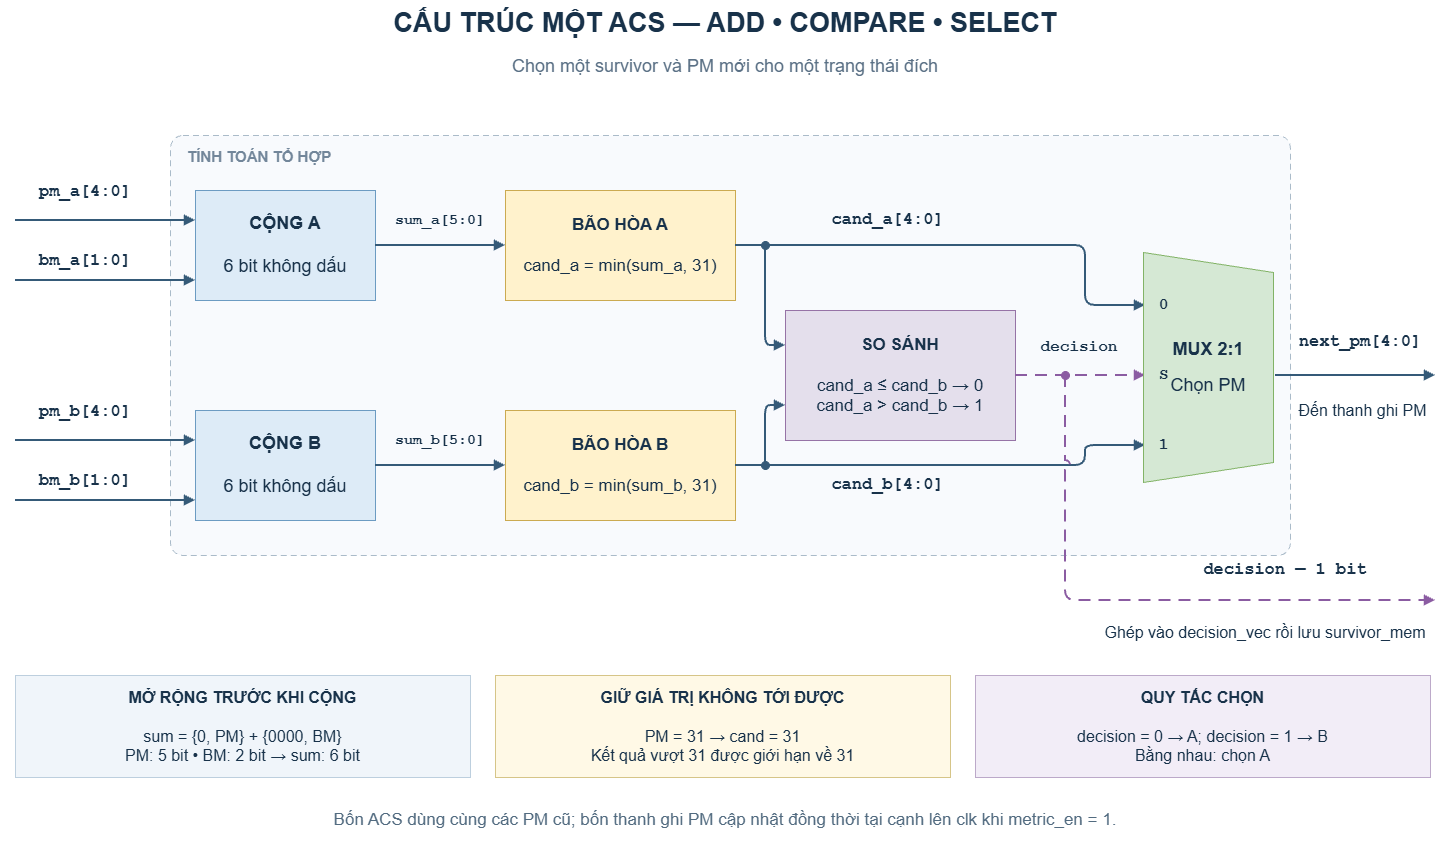

The diagram above was exported from draw.io. Its source (the exported page's mxGraphModel, read from the mxfile embedded in the PNG):
<mxGraphModel dx="2390" dy="1293" grid="0" gridSize="10" guides="1" tooltips="1" connect="1" arrows="1" fold="1" page="1" pageScale="1" pageWidth="2200" pageHeight="1210" math="0" shadow="0">
  <root>
    <mxCell id="0" />
    <mxCell id="1" parent="0" />
    <mxCell id="a2" parent="1" style="whiteSpace=wrap;html=1;rounded=0;strokeColor=#6A8399;fillColor=#FFFFFF;fontFamily=Arial;fontSize=18;fontColor=#18324A;strokeColor=none;fillColor=none;fontSize=27;fontStyle=1;" value="CẤU TRÚC MỘT ACS — ADD • COMPARE • SELECT" vertex="1">
      <mxGeometry height="45" width="1420" x="40" y="20" as="geometry" />
    </mxCell>
    <mxCell id="a3" parent="1" style="whiteSpace=wrap;html=1;rounded=0;strokeColor=#6A8399;fillColor=#FFFFFF;fontFamily=Arial;fontSize=18;fontColor=#18324A;strokeColor=none;fillColor=none;fontSize=18;fontColor=#5A7085;" value="Chọn một survivor và PM mới cho một trạng thái đích" vertex="1">
      <mxGeometry height="32" width="1420" x="40" y="70" as="geometry" />
    </mxCell>
    <mxCell id="a4" parent="1" style="whiteSpace=wrap;html=1;rounded=0;strokeColor=#6A8399;fillColor=#FFFFFF;fontFamily=Arial;fontSize=18;fontColor=#18324A;fillColor=#F8FAFD;strokeColor=#AABBC9;dashed=1;dashPattern=6 4;rounded=1;arcSize=3;" value="" vertex="1">
      <mxGeometry height="420" width="1120" x="195" y="155" as="geometry" />
    </mxCell>
    <mxCell id="a5" parent="1" style="whiteSpace=wrap;html=1;rounded=0;strokeColor=#6A8399;fillColor=#FFFFFF;fontFamily=Arial;fontSize=18;fontColor=#18324A;strokeColor=none;fillColor=none;fontSize=15;fontStyle=1;fontColor=#72869A;align=left;" value="TÍNH TOÁN TỔ HỢP" vertex="1">
      <mxGeometry height="26" width="280" x="210" y="163" as="geometry" />
    </mxCell>
    <mxCell id="a6" parent="1" style="whiteSpace=wrap;html=1;rounded=0;strokeColor=#6A8399;fillColor=#FFFFFF;fontFamily=Arial;fontSize=18;fontColor=#18324A;fillColor=#DDEBF7;strokeColor=#6C9BC2;" value="&lt;b&gt;CỘNG A&lt;/b&gt;&lt;br&gt;&lt;br&gt;6 bit không dấu" vertex="1">
      <mxGeometry height="110" width="180" x="220" y="210" as="geometry" />
    </mxCell>
    <mxCell id="a7" parent="1" style="whiteSpace=wrap;html=1;rounded=0;strokeColor=#6A8399;fillColor=#FFFFFF;fontFamily=Arial;fontSize=18;fontColor=#18324A;fillColor=#DDEBF7;strokeColor=#6C9BC2;" value="&lt;b&gt;CỘNG B&lt;/b&gt;&lt;br&gt;&lt;br&gt;6 bit không dấu" vertex="1">
      <mxGeometry height="110" width="180" x="220" y="430" as="geometry" />
    </mxCell>
    <mxCell id="a8" parent="1" style="whiteSpace=wrap;html=1;rounded=0;strokeColor=#6A8399;fillColor=#FFFFFF;fontFamily=Arial;fontSize=18;fontColor=#18324A;strokeColor=none;fillColor=none;fontFamily=Courier New;fontStyle=1;fontSize=17;" value="pm_a[4:0]" vertex="1">
      <mxGeometry height="28" width="170" x="25" y="198" as="geometry" />
    </mxCell>
    <mxCell id="a9" edge="1" parent="1" style="edgeStyle=none;html=1;endArrow=block;endFill=1;strokeWidth=2;strokeColor=#355A78;jumpStyle=arc;jumpSize=8;">
      <mxGeometry relative="1" as="geometry">
        <mxPoint x="40" y="240" as="sourcePoint" />
        <mxPoint x="220" y="240" as="targetPoint" />
      </mxGeometry>
    </mxCell>
    <mxCell id="a10" parent="1" style="whiteSpace=wrap;html=1;rounded=0;strokeColor=#6A8399;fillColor=#FFFFFF;fontFamily=Arial;fontSize=18;fontColor=#18324A;strokeColor=none;fillColor=none;fontFamily=Courier New;fontStyle=1;fontSize=17;" value="bm_a[1:0]" vertex="1">
      <mxGeometry height="28" width="170" x="25" y="267" as="geometry" />
    </mxCell>
    <mxCell id="a11" edge="1" parent="1" style="edgeStyle=none;html=1;endArrow=block;endFill=1;strokeWidth=2;strokeColor=#355A78;jumpStyle=arc;jumpSize=8;">
      <mxGeometry relative="1" as="geometry">
        <mxPoint x="40" y="300" as="sourcePoint" />
        <mxPoint x="220" y="300" as="targetPoint" />
      </mxGeometry>
    </mxCell>
    <mxCell id="a12" parent="1" style="whiteSpace=wrap;html=1;rounded=0;strokeColor=#6A8399;fillColor=#FFFFFF;fontFamily=Arial;fontSize=18;fontColor=#18324A;strokeColor=none;fillColor=none;fontFamily=Courier New;fontStyle=1;fontSize=17;" value="pm_b[4:0]" vertex="1">
      <mxGeometry height="28" width="170" x="25" y="418" as="geometry" />
    </mxCell>
    <mxCell id="a13" edge="1" parent="1" style="edgeStyle=none;html=1;endArrow=block;endFill=1;strokeWidth=2;strokeColor=#355A78;jumpStyle=arc;jumpSize=8;">
      <mxGeometry relative="1" as="geometry">
        <mxPoint x="40" y="460" as="sourcePoint" />
        <mxPoint x="220" y="460" as="targetPoint" />
      </mxGeometry>
    </mxCell>
    <mxCell id="a14" parent="1" style="whiteSpace=wrap;html=1;rounded=0;strokeColor=#6A8399;fillColor=#FFFFFF;fontFamily=Arial;fontSize=18;fontColor=#18324A;strokeColor=none;fillColor=none;fontFamily=Courier New;fontStyle=1;fontSize=17;" value="bm_b[1:0]" vertex="1">
      <mxGeometry height="28" width="170" x="25" y="487" as="geometry" />
    </mxCell>
    <mxCell id="a15" edge="1" parent="1" style="edgeStyle=none;html=1;endArrow=block;endFill=1;strokeWidth=2;strokeColor=#355A78;jumpStyle=arc;jumpSize=8;">
      <mxGeometry relative="1" as="geometry">
        <mxPoint x="40" y="520" as="sourcePoint" />
        <mxPoint x="220" y="520" as="targetPoint" />
      </mxGeometry>
    </mxCell>
    <mxCell id="a16" parent="1" style="whiteSpace=wrap;html=1;rounded=0;strokeColor=#6A8399;fillColor=#FFFFFF;fontFamily=Arial;fontSize=18;fontColor=#18324A;fillColor=#FFF2CC;strokeColor=#CBAA51;fontSize=17;" value="&lt;b&gt;BÃO HÒA A&lt;/b&gt;&lt;br&gt;&lt;br&gt;cand_a = min(sum_a, 31)" vertex="1">
      <mxGeometry height="110" width="230" x="530" y="210" as="geometry" />
    </mxCell>
    <mxCell id="a17" parent="1" style="whiteSpace=wrap;html=1;rounded=0;strokeColor=#6A8399;fillColor=#FFFFFF;fontFamily=Arial;fontSize=18;fontColor=#18324A;fillColor=#FFF2CC;strokeColor=#CBAA51;fontSize=17;" value="&lt;b&gt;BÃO HÒA B&lt;/b&gt;&lt;br&gt;&lt;br&gt;cand_b = min(sum_b, 31)" vertex="1">
      <mxGeometry height="110" width="230" x="530" y="430" as="geometry" />
    </mxCell>
    <mxCell id="a18" edge="1" parent="1" style="edgeStyle=none;html=1;endArrow=block;endFill=1;strokeWidth=2;strokeColor=#355A78;jumpStyle=arc;jumpSize=8;">
      <mxGeometry relative="1" as="geometry">
        <mxPoint x="400" y="265" as="sourcePoint" />
        <mxPoint x="530" y="265" as="targetPoint" />
      </mxGeometry>
    </mxCell>
    <mxCell id="a19" parent="1" style="whiteSpace=wrap;html=1;rounded=0;strokeColor=#6A8399;fillColor=#FFFFFF;fontFamily=Arial;fontSize=18;fontColor=#18324A;strokeColor=none;fillColor=none;fontFamily=Courier New;fontStyle=1;fontSize=15;" value="sum_a[5:0]" vertex="1">
      <mxGeometry height="28" width="120" x="405" y="226" as="geometry" />
    </mxCell>
    <mxCell id="a20" edge="1" parent="1" style="edgeStyle=none;html=1;endArrow=block;endFill=1;strokeWidth=2;strokeColor=#355A78;jumpStyle=arc;jumpSize=8;">
      <mxGeometry relative="1" as="geometry">
        <mxPoint x="400" y="485" as="sourcePoint" />
        <mxPoint x="530" y="485" as="targetPoint" />
      </mxGeometry>
    </mxCell>
    <mxCell id="a21" parent="1" style="whiteSpace=wrap;html=1;rounded=0;strokeColor=#6A8399;fillColor=#FFFFFF;fontFamily=Arial;fontSize=18;fontColor=#18324A;strokeColor=none;fillColor=none;fontFamily=Courier New;fontStyle=1;fontSize=15;" value="sum_b[5:0]" vertex="1">
      <mxGeometry height="28" width="120" x="405" y="446" as="geometry" />
    </mxCell>
    <mxCell id="a22" parent="1" style="whiteSpace=wrap;html=1;rounded=0;strokeColor=#6A8399;fillColor=#FFFFFF;fontFamily=Arial;fontSize=18;fontColor=#18324A;fillColor=#E4DFEC;strokeColor=#9673A6;fontSize=17;" value="&lt;b&gt;SO SÁNH&lt;/b&gt;&lt;br&gt;&lt;br&gt;cand_a ≤ cand_b → 0&lt;br&gt;cand_a &amp;gt; cand_b → 1" vertex="1">
      <mxGeometry height="130" width="230" x="810" y="330" as="geometry" />
    </mxCell>
    <mxCell id="a24" edge="1" parent="1" style="edgeStyle=none;html=1;endArrow=block;endFill=1;strokeWidth=2;strokeColor=#355A78;jumpStyle=arc;jumpSize=8;">
      <mxGeometry relative="1" as="geometry">
        <Array as="points">
          <mxPoint x="1110" y="265" />
          <mxPoint x="1110" y="325" />
        </Array>
        <mxPoint x="760" y="265" as="sourcePoint" />
        <mxPoint x="1170" y="325" as="targetPoint" />
      </mxGeometry>
    </mxCell>
    <mxCell id="a25" parent="1" style="whiteSpace=wrap;html=1;rounded=0;strokeColor=#6A8399;fillColor=#FFFFFF;fontFamily=Arial;fontSize=18;fontColor=#18324A;strokeColor=none;fillColor=none;fontFamily=Courier New;fontStyle=1;fontSize=17;" value="cand_a[4:0]" vertex="1">
      <mxGeometry height="30" width="215" x="805" y="225" as="geometry" />
    </mxCell>
    <mxCell id="a26" edge="1" parent="1" style="edgeStyle=none;html=1;endArrow=block;endFill=1;strokeWidth=2;strokeColor=#355A78;jumpStyle=arc;jumpSize=8;">
      <mxGeometry relative="1" as="geometry">
        <Array as="points">
          <mxPoint x="1110" y="485" />
          <mxPoint x="1110" y="465" />
        </Array>
        <mxPoint x="760" y="485" as="sourcePoint" />
        <mxPoint x="1170" y="465" as="targetPoint" />
      </mxGeometry>
    </mxCell>
    <mxCell id="a27" parent="1" style="whiteSpace=wrap;html=1;rounded=0;strokeColor=#6A8399;fillColor=#FFFFFF;fontFamily=Arial;fontSize=18;fontColor=#18324A;strokeColor=none;fillColor=none;fontFamily=Courier New;fontStyle=1;fontSize=17;" value="cand_b[4:0]" vertex="1">
      <mxGeometry height="30" width="215" x="805" y="490" as="geometry" />
    </mxCell>
    <mxCell id="a28" edge="1" parent="1" style="edgeStyle=none;html=1;endArrow=block;endFill=1;strokeWidth=2;strokeColor=#355A78;jumpStyle=arc;jumpSize=8;">
      <mxGeometry relative="1" as="geometry">
        <Array as="points">
          <mxPoint x="790" y="365" />
        </Array>
        <mxPoint x="790" y="265" as="sourcePoint" />
        <mxPoint x="810" y="365" as="targetPoint" />
      </mxGeometry>
    </mxCell>
    <mxCell id="a29" parent="1" style="whiteSpace=wrap;html=1;rounded=0;strokeColor=#6A8399;fillColor=#FFFFFF;fontFamily=Arial;fontSize=18;fontColor=#18324A;ellipse;fillColor=#355A78;strokeColor=#355A78;" value="" vertex="1">
      <mxGeometry height="8" width="8" x="786" y="261" as="geometry" />
    </mxCell>
    <mxCell id="a30" edge="1" parent="1" style="edgeStyle=none;html=1;endArrow=block;endFill=1;strokeWidth=2;strokeColor=#355A78;jumpStyle=arc;jumpSize=8;">
      <mxGeometry relative="1" as="geometry">
        <Array as="points">
          <mxPoint x="790" y="425" />
        </Array>
        <mxPoint x="790" y="485" as="sourcePoint" />
        <mxPoint x="810" y="425" as="targetPoint" />
      </mxGeometry>
    </mxCell>
    <mxCell id="a31" parent="1" style="whiteSpace=wrap;html=1;rounded=0;strokeColor=#6A8399;fillColor=#FFFFFF;fontFamily=Arial;fontSize=18;fontColor=#18324A;ellipse;fillColor=#355A78;strokeColor=#355A78;" value="" vertex="1">
      <mxGeometry height="8" width="8" x="786" y="481" as="geometry" />
    </mxCell>
    <mxCell id="a32" edge="1" parent="1" style="edgeStyle=none;html=1;endArrow=block;endFill=1;strokeWidth=2;strokeColor=#8B5CA2;jumpStyle=arc;jumpSize=8;dashed=1;dashPattern=6 4;">
      <mxGeometry relative="1" as="geometry">
        <mxPoint x="1040" y="395" as="sourcePoint" />
        <mxPoint x="1170" y="395" as="targetPoint" />
      </mxGeometry>
    </mxCell>
    <mxCell id="a33" parent="1" style="whiteSpace=wrap;html=1;rounded=0;strokeColor=#6A8399;fillColor=#FFFFFF;fontFamily=Arial;fontSize=18;fontColor=#18324A;strokeColor=none;fillColor=none;fontFamily=Courier New;fontStyle=1;fontSize=16;" value="decision" vertex="1">
      <mxGeometry height="26" width="128" x="1040" y="354" as="geometry" />
    </mxCell>
    <mxCell id="a37" edge="1" parent="1" style="edgeStyle=none;html=1;endArrow=block;endFill=1;strokeWidth=2;strokeColor=#355A78;jumpStyle=arc;jumpSize=8;">
      <mxGeometry relative="1" as="geometry">
        <mxPoint x="1300" y="395" as="sourcePoint" />
        <mxPoint x="1460" y="395" as="targetPoint" />
      </mxGeometry>
    </mxCell>
    <mxCell id="a38" parent="1" style="whiteSpace=wrap;html=1;rounded=0;strokeColor=#6A8399;fillColor=#FFFFFF;fontFamily=Arial;fontSize=18;fontColor=#18324A;strokeColor=none;fillColor=none;fontFamily=Courier New;fontStyle=1;fontSize=17;" value="next_pm[4:0]" vertex="1">
      <mxGeometry height="30" width="160" x="1305" y="347" as="geometry" />
    </mxCell>
    <mxCell id="a39" parent="1" style="whiteSpace=wrap;html=1;rounded=0;strokeColor=#6A8399;fillColor=#FFFFFF;fontFamily=Arial;fontSize=18;fontColor=#18324A;strokeColor=none;fillColor=none;fontSize=16;" value="Đến thanh ghi PM" vertex="1">
      <mxGeometry height="40" width="155" x="1310" y="410" as="geometry" />
    </mxCell>
    <mxCell id="a40" edge="1" parent="1" style="edgeStyle=none;html=1;endArrow=block;endFill=1;strokeWidth=2;strokeColor=#8B5CA2;jumpStyle=arc;jumpSize=8;dashed=1;dashPattern=6 4;">
      <mxGeometry relative="1" as="geometry">
        <Array as="points">
          <mxPoint x="1090" y="620" />
        </Array>
        <mxPoint x="1090" y="395" as="sourcePoint" />
        <mxPoint x="1460" y="620" as="targetPoint" />
      </mxGeometry>
    </mxCell>
    <mxCell id="a41" parent="1" style="whiteSpace=wrap;html=1;rounded=0;strokeColor=#6A8399;fillColor=#FFFFFF;fontFamily=Arial;fontSize=18;fontColor=#18324A;ellipse;fillColor=#8B5CA2;strokeColor=#8B5CA2;" value="" vertex="1">
      <mxGeometry height="8" width="8" x="1086" y="391" as="geometry" />
    </mxCell>
    <mxCell id="a42" parent="1" style="whiteSpace=wrap;html=1;rounded=0;strokeColor=#6A8399;fillColor=#FFFFFF;fontFamily=Arial;fontSize=18;fontColor=#18324A;strokeColor=none;fillColor=none;fontFamily=Courier New;fontStyle=1;fontSize=17;" value="decision — 1 bit" vertex="1">
      <mxGeometry height="28" width="300" x="1160" y="576" as="geometry" />
    </mxCell>
    <mxCell id="a43" parent="1" style="whiteSpace=wrap;html=1;rounded=0;strokeColor=#6A8399;fillColor=#FFFFFF;fontFamily=Arial;fontSize=18;fontColor=#18324A;strokeColor=none;fillColor=none;fontSize=16;" value="Ghép vào decision_vec rồi lưu survivor_mem" vertex="1">
      <mxGeometry height="34" width="360" x="1110" y="635" as="geometry" />
    </mxCell>
    <mxCell id="a44" parent="1" style="whiteSpace=wrap;html=1;rounded=0;strokeColor=#6A8399;fillColor=#FFFFFF;fontFamily=Arial;fontSize=18;fontColor=#18324A;fillColor=#F0F5FA;strokeColor=#BDCFDE;fontSize=16;" value="&lt;b&gt;MỞ RỘNG TRƯỚC KHI CỘNG&lt;/b&gt;&lt;br&gt;&lt;br&gt;sum = {0, PM} + {0000, BM}&lt;br&gt;PM: 5 bit • BM: 2 bit → sum: 6 bit" vertex="1">
      <mxGeometry height="102" width="455" x="40" y="695" as="geometry" />
    </mxCell>
    <mxCell id="a45" parent="1" style="whiteSpace=wrap;html=1;rounded=0;strokeColor=#6A8399;fillColor=#FFFFFF;fontFamily=Arial;fontSize=18;fontColor=#18324A;fillColor=#FFF9E6;strokeColor=#D6C588;fontSize=16;" value="&lt;b&gt;GIỮ GIÁ TRỊ KHÔNG TỚI ĐƯỢC&lt;/b&gt;&lt;br&gt;&lt;br&gt;PM = 31 → cand = 31&lt;br&gt;Kết quả vượt 31 được giới hạn về 31" vertex="1">
      <mxGeometry height="102" width="455" x="520" y="695" as="geometry" />
    </mxCell>
    <mxCell id="a46" parent="1" style="whiteSpace=wrap;html=1;rounded=0;strokeColor=#6A8399;fillColor=#FFFFFF;fontFamily=Arial;fontSize=18;fontColor=#18324A;fillColor=#F2EDF7;strokeColor=#BCA9C9;fontSize=16;" value="&lt;b&gt;QUY TẮC CHỌN&lt;/b&gt;&lt;br&gt;&lt;br&gt;decision = 0 → A; decision = 1 → B&lt;br&gt;Bằng nhau: chọn A" vertex="1">
      <mxGeometry height="102" width="455" x="1000" y="695" as="geometry" />
    </mxCell>
    <mxCell id="a47" parent="1" style="whiteSpace=wrap;html=1;rounded=0;strokeColor=#6A8399;fillColor=#FFFFFF;fontFamily=Arial;fontSize=18;fontColor=#18324A;strokeColor=none;fillColor=none;fontSize=17;fontColor=#526B80;" value="Bốn ACS dùng cùng các PM cũ; bốn thanh ghi PM cập nhật đồng thời tại cạnh lên clk khi metric_en = 1." vertex="1">
      <mxGeometry height="40" width="1420" x="40" y="820" as="geometry" />
    </mxCell>
    <mxCell id="2MDN0fbdEIH7N46D2tco-1" parent="1" style="shape=trapezoid;perimeter=trapezoidPerimeter;whiteSpace=wrap;html=1;shapeInside=1;fixedSize=1;fillColor=#d5e8d4;strokeColor=#82b366;rotation=90;horizontal=0;" value="&lt;b style=&quot;color: rgb(24, 50, 74); font-family: Arial; font-size: 18px;&quot;&gt;MUX 2:1&lt;/b&gt;&lt;br style=&quot;color: rgb(24, 50, 74); font-family: Arial; font-size: 18px;&quot;&gt;&lt;br style=&quot;color: rgb(24, 50, 74); font-family: Arial; font-size: 18px;&quot;&gt;&lt;span style=&quot;color: rgb(24, 50, 74); font-family: Arial; font-size: 18px;&quot;&gt;Chọn PM&lt;/span&gt;" vertex="1">
      <mxGeometry height="130" width="230" x="1118" y="322" as="geometry" />
    </mxCell>
    <mxCell id="a34" parent="1" style="whiteSpace=wrap;html=1;rounded=0;strokeColor=#6A8399;fillColor=#FFFFFF;fontFamily=Arial;fontSize=18;fontColor=#18324A;strokeColor=none;fillColor=none;fontFamily=Courier New;fontStyle=1;fontSize=16;" value="0" vertex="1">
      <mxGeometry height="28" width="25" x="1176" y="311" as="geometry" />
    </mxCell>
    <mxCell id="a35" parent="1" style="whiteSpace=wrap;html=1;rounded=0;strokeColor=#6A8399;fillColor=#FFFFFF;fontFamily=Arial;fontSize=18;fontColor=#18324A;strokeColor=none;fillColor=none;fontFamily=Courier New;fontStyle=1;fontSize=16;" value="S" vertex="1">
      <mxGeometry height="28" width="25" x="1176" y="381" as="geometry" />
    </mxCell>
    <mxCell id="a36" parent="1" style="whiteSpace=wrap;html=1;rounded=0;strokeColor=#6A8399;fillColor=#FFFFFF;fontFamily=Arial;fontSize=18;fontColor=#18324A;strokeColor=none;fillColor=none;fontFamily=Courier New;fontStyle=1;fontSize=16;" value="1" vertex="1">
      <mxGeometry height="28" width="25" x="1176" y="451" as="geometry" />
    </mxCell>
  </root>
</mxGraphModel>